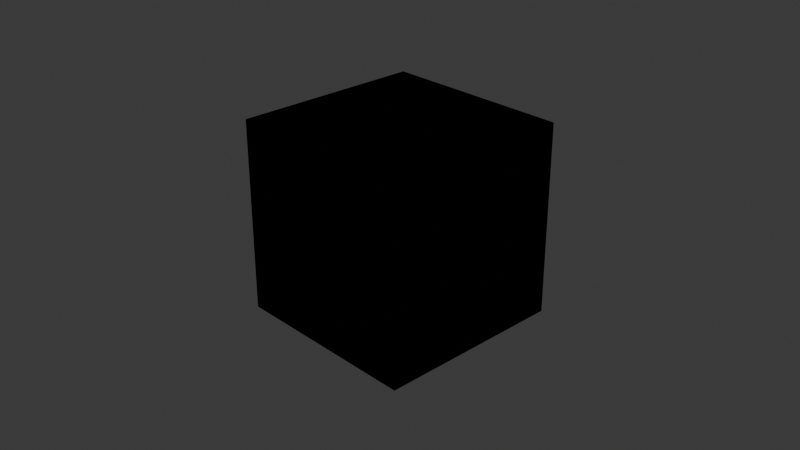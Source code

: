 # Source: Outliner.blend  (saved by Blender 4.0.36; exported with 4.5.12 LTS)
import bpy
from mathutils import Matrix  # noqa: F401  (used for matrix-valued properties, if any)

bpy.ops.wm.read_factory_settings(use_empty=True)
scene = bpy.context.scene
scene.name = 'Scene'

# ---- collections
col_collection = bpy.data.collections.new('Collection'); scene.collection.children.link(col_collection)

# ---- materials (node trees are filled in below, after node groups)
mat_material = bpy.data.materials.new('Material')
mat_material.alpha_threshold = 0.0
mat_material.use_transparent_shadow = False
mat_material.roughness = 0.5
mat_material.line_color = (0.0, 0.0, 0.0, 1.0)
mat_outline = bpy.data.materials.new('Outline')
mat_outline.use_backface_culling = True

# ---- node groups
ng_outliner = bpy.data.node_groups.new('Outliner', 'GeometryNodeTree')
_s = ng_outliner.interface.new_socket(name='Geometry', in_out='OUTPUT', socket_type='NodeSocketGeometry')
_s = ng_outliner.interface.new_socket(name='Geometry', in_out='INPUT', socket_type='NodeSocketGeometry')
_s = ng_outliner.interface.new_socket(name='Dicke', in_out='INPUT', socket_type='NodeSocketFloat')
_s.default_value = 0.1
_s.min_value = -1e+04
_s.max_value = 1e+04
ng_outliner.is_modifier = True
_N = ng_outliner.nodes; _L = ng_outliner.links
n0 = _N.new('NodeGroupOutput'); n0.name = 'Group Output'; n0.location = (309, 3)
n1 = _N.new('GeometryNodeJoinGeometry'); n1.name = 'Join Geometry'; n1.location = (134, -1)
n2 = _N.new('GeometryNodeSetMaterial'); n2.name = 'Set Material'; n2.location = (-26, -66)
n2.inputs[2].default_value = mat_outline
n3 = _N.new('GeometryNodeFlipFaces'); n3.name = 'Flip Faces'; n3.location = (-192, -95)
n4 = _N.new('GeometryNodeSetPosition'); n4.name = 'Set Position'; n4.location = (-354, -110)
n5 = _N.new('NodeGroupInput'); n5.name = 'Group Input'; n5.location = (-517, -21)
n6 = _N.new('GeometryNodeInputNormal'); n6.name = 'Normal'; n6.location = (-681, -253)
n6.legacy_corner_normals = True
n7 = _N.new('ShaderNodeVectorMath'); n7.name = 'Vector Math'; n7.location = (-516, -198)
n7.operation = 'SCALE'
_L.new(n1.outputs[0], n0.inputs[0])
_L.new(n5.outputs[0], n1.inputs[0])
_L.new(n3.outputs[0], n2.inputs[0])
_L.new(n4.outputs[0], n3.inputs[0])
_L.new(n5.outputs[0], n4.inputs[0])
_L.new(n2.outputs[0], n1.inputs[0])
_L.new(n7.outputs[0], n4.inputs[3])
_L.new(n6.outputs[0], n7.inputs[0])
_L.new(n5.outputs[1], n7.inputs[3])
n0.is_active_output = True

# ---- material node trees
mat_material.use_nodes = True; mat_material.node_tree.nodes.clear()
_N = mat_material.node_tree.nodes; _L = mat_material.node_tree.links
n0 = _N.new('ShaderNodeOutputMaterial'); n0.name = 'Material Output'; n0.location = (300, 300)
n1 = _N.new('ShaderNodeBsdfPrincipled'); n1.name = 'Principled BSDF'; n1.location = (10, 300)
n1.inputs[3].default_value = 1.45
_L.new(n1.outputs[0], n0.inputs[0])
n0.is_active_output = True
mat_outline.use_nodes = True; mat_outline.node_tree.nodes.clear()
_N = mat_outline.node_tree.nodes; _L = mat_outline.node_tree.links
n0 = _N.new('ShaderNodeOutputMaterial'); n0.name = 'Material Output'; n0.location = (300, 300)
n0.target = 'CYCLES'
n1 = _N.new('ShaderNodeEmission'); n1.name = 'Emission'; n1.location = (10, 300)
n1.inputs[0].default_value = (0.0, 0.0, 0.0, 1.0)
n2 = _N.new('ShaderNodeOutputMaterial'); n2.name = 'Material Output.001'; n2.location = (0, 0)
n2.target = 'EEVEE'
n3 = _N.new('ShaderNodeMixShader'); n3.name = 'Mix Shader'; n3.location = (0, 0)
n3.label = 'Disable Shadow'
n3.hide = True
n4 = _N.new('ShaderNodeLightPath'); n4.name = 'Light Path'; n4.location = (0, 0)
n4.hide = True
n5 = _N.new('ShaderNodeBsdfTransparent'); n5.name = 'Transparent BSDF'; n5.location = (0, 0)
n5.hide = True
_L.new(n1.outputs[0], n0.inputs[0])
_L.new(n1.outputs[0], n3.inputs[1])
_L.new(n3.outputs[0], n2.inputs[0])
_L.new(n4.outputs[1], n3.inputs[0])
_L.new(n5.outputs[0], n3.inputs[2])
n0.is_active_output = True

# ---- world
world_world = bpy.data.worlds.new('World'); scene.world = world_world
world_world.use_nodes = True; world_world.node_tree.nodes.clear()
_N = world_world.node_tree.nodes; _L = world_world.node_tree.links
n0 = _N.new('ShaderNodeOutputWorld'); n0.name = 'World Output'; n0.location = (300, 300)
n1 = _N.new('ShaderNodeBackground'); n1.name = 'Background'; n1.location = (10, 300)
n1.inputs[0].default_value = (0.05088, 0.05088, 0.05088, 1.0)
_L.new(n1.outputs[0], n0.inputs[0])
n0.is_active_output = True
world_world.color = (0.05088, 0.05088, 0.05088)
world_world.use_sun_shadow = False
world_world.sun_shadow_jitter_overblur = 0.0

# ---- cameras
cam_camera = bpy.data.cameras.new('Camera')
cam_camera.clip_end = 100.0
cam_camera.ortho_scale = 7.314

# ---- lights
light_light = bpy.data.lights.new('Light', 'POINT')
light_light.transmission_factor = 0.0
light_light.use_soft_falloff = False
light_light.energy = 1000.0
light_light.shadow_soft_size = 0.1
light_light.shadow_maximum_resolution = 0.006
light_light.use_absolute_resolution = True

# ---- meshes
me_cube = bpy.data.meshes.new('Cube')
me_cube.from_pydata([(1.0, 1.0, 1.0), (1.0, 1.0, -1.0), (1.0, -1.0, 1.0), (1.0, -1.0, -1.0), (-1.0, 1.0, 1.0), (-1.0, 1.0, -1.0), (-1.0, -1.0, 1.0), (-1.0, -1.0, -1.0)], [], [(0, 4, 6, 2), (3, 2, 6, 7), (7, 6, 4, 5), (5, 1, 3, 7), (1, 0, 2, 3), (5, 4, 0, 1)])
_uv = me_cube.uv_layers.new(name='UVMap')
_uv.uv.foreach_set('vector', [0.625, 0.5, 0.875, 0.5, 0.875, 0.75, 0.625, 0.75, 0.375, 0.75, 0.625, 0.75, 0.625, 1.0, 0.375, 1.0, 0.375, 0.0, 0.625, 0.0, 0.625, 0.25, 0.375, 0.25, 0.125, 0.5, 0.375, 0.5, 0.375, 0.75, 0.125, 0.75, 0.375, 0.5, 0.625, 0.5, 0.625, 0.75, 0.375, 0.75, 0.375, 0.25, 0.625, 0.25, 0.625, 0.5, 0.375, 0.5])
me_cube.materials.append(mat_material)
me_cube.materials.append(mat_outline)
me_cube.use_mirror_vertex_groups = False
me_cube.update()

# ---- objects
ob_outliner = bpy.data.objects.new('Outliner', me_cube)
ob_light = bpy.data.objects.new('Light', light_light)
ob_camera = bpy.data.objects.new('Camera', cam_camera)

# ---- transforms, parenting, visibility, modifiers, constraints
ob_outliner.location = (0.0, 0.0, 0.0)
ob_outliner.lock_rotations_4d = False
ob_outliner.empty_display_type = 'ARROWS'
ob_outliner.lineart.crease_threshold = 0.0
_m = ob_outliner.modifiers.new('GeometryNodes', 'NODES')
_m.node_group = ng_outliner
ob_light.location = (4.076, 1.005, 5.904)
ob_light.rotation_euler = (0.6503, 0.05522, 1.866)
ob_light.lock_rotations_4d = False
ob_light.empty_display_type = 'ARROWS'
ob_light.color = (0.0, 0.0, 0.0, 0.0)
ob_light.lineart.crease_threshold = 0.0
ob_camera.location = (7.359, -6.926, 4.958)
ob_camera.rotation_euler = (1.109, 0.0, 0.8149)
ob_camera.lock_rotations_4d = False
ob_camera.empty_display_type = 'ARROWS'
ob_camera.color = (0.0, 0.0, 0.0, 0.0)
ob_camera.display_type = 'WIRE'
ob_camera.lineart.crease_threshold = 0.0

# ---- collection membership
col_collection.objects.link(ob_outliner)
col_collection.objects.link(ob_light)
col_collection.objects.link(ob_camera)

# ---- scene / render settings (as saved in the file)
scene.camera = ob_camera
scene.frame_start = 1; scene.frame_end = 250; scene.frame_set(1)
scene.render.engine = 'BLENDER_EEVEE_NEXT'
scene.cycles.sampling_pattern = 'TABULATED_SOBOL'
bpy.context.view_layer.update()

